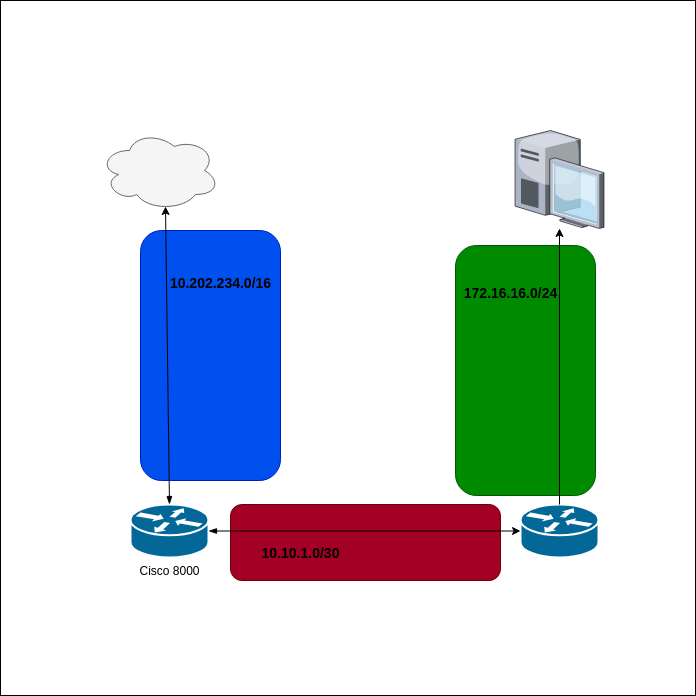

The diagram above was exported from draw.io. Its source (the exported page's mxGraphModel, read from the mxfile embedded in the PNG):
<mxGraphModel dx="1130" dy="773" grid="1" gridSize="10" guides="1" tooltips="1" connect="1" arrows="1" fold="1" page="1" pageScale="1" pageWidth="850" pageHeight="1100" math="0" shadow="0">
  <root>
    <mxCell id="0" />
    <mxCell id="1" parent="0" />
    <mxCell id="2" value="" style="whiteSpace=wrap;html=1;aspect=fixed;" parent="1" vertex="1">
      <mxGeometry x="50" y="20" width="695" height="695" as="geometry" />
    </mxCell>
    <mxCell id="3" value="Cisco 8000" style="shape=mxgraph.cisco.routers.router;sketch=0;html=1;pointerEvents=1;dashed=0;fillColor=#036897;strokeColor=#ffffff;strokeWidth=2;verticalLabelPosition=bottom;verticalAlign=top;align=center;outlineConnect=0;" parent="1" vertex="1">
      <mxGeometry x="180" y="524" width="78" height="53" as="geometry" />
    </mxCell>
    <mxCell id="4" value="" style="shape=mxgraph.cisco.routers.router;sketch=0;html=1;pointerEvents=1;dashed=0;fillColor=#036897;strokeColor=#ffffff;strokeWidth=2;verticalLabelPosition=bottom;verticalAlign=top;align=center;outlineConnect=0;" parent="1" vertex="1">
      <mxGeometry x="570" y="524" width="78" height="53" as="geometry" />
    </mxCell>
    <mxCell id="7" value="" style="verticalLabelPosition=bottom;sketch=0;aspect=fixed;html=1;verticalAlign=top;strokeColor=none;align=center;outlineConnect=0;shape=mxgraph.citrix.desktop;" vertex="1" parent="1">
      <mxGeometry x="564.5" y="150" width="89" height="98" as="geometry" />
    </mxCell>
    <mxCell id="9" value="" style="ellipse;shape=cloud;whiteSpace=wrap;html=1;fillColor=#f5f5f5;fontColor=#333333;strokeColor=#666666;" vertex="1" parent="1">
      <mxGeometry x="149" y="150" width="120" height="80" as="geometry" />
    </mxCell>
    <mxCell id="11" value="" style="rounded=1;whiteSpace=wrap;html=1;fillColor=#a20025;fontColor=#ffffff;strokeColor=#6F0000;" vertex="1" parent="1">
      <mxGeometry x="280" y="524" width="270" height="76" as="geometry" />
    </mxCell>
    <mxCell id="6" style="edgeStyle=none;html=1;exitX=1;exitY=0.5;exitDx=0;exitDy=0;exitPerimeter=0;entryX=0;entryY=0.5;entryDx=0;entryDy=0;entryPerimeter=0;startArrow=blockThin;startFill=1;" parent="1" source="3" target="4" edge="1">
      <mxGeometry relative="1" as="geometry" />
    </mxCell>
    <mxCell id="12" value="" style="rounded=1;whiteSpace=wrap;html=1;rotation=-90;fillColor=#0050ef;fontColor=#ffffff;strokeColor=#001DBC;" vertex="1" parent="1">
      <mxGeometry x="135" y="305" width="250" height="140" as="geometry" />
    </mxCell>
    <mxCell id="10" style="edgeStyle=none;html=1;exitX=0.5;exitY=0;exitDx=0;exitDy=0;exitPerimeter=0;entryX=0.55;entryY=0.95;entryDx=0;entryDy=0;entryPerimeter=0;startArrow=blockThin;startFill=1;" edge="1" parent="1" source="3" target="9">
      <mxGeometry relative="1" as="geometry" />
    </mxCell>
    <mxCell id="13" value="" style="rounded=1;whiteSpace=wrap;html=1;rotation=-90;fillColor=#008a00;fontColor=#ffffff;strokeColor=#005700;" vertex="1" parent="1">
      <mxGeometry x="450" y="320" width="250" height="140" as="geometry" />
    </mxCell>
    <mxCell id="8" style="edgeStyle=none;html=1;exitX=0.5;exitY=0;exitDx=0;exitDy=0;exitPerimeter=0;" edge="1" parent="1" source="4" target="7">
      <mxGeometry relative="1" as="geometry" />
    </mxCell>
    <mxCell id="14" value="&lt;span style=&quot;font-size: 14px;&quot;&gt;10.202.234.0/16&lt;/span&gt;" style="text;strokeColor=none;fillColor=none;html=1;fontSize=24;fontStyle=1;verticalAlign=middle;align=center;" vertex="1" parent="1">
      <mxGeometry x="220" y="280" width="100" height="40" as="geometry" />
    </mxCell>
    <mxCell id="15" value="&lt;span style=&quot;font-size: 14px;&quot;&gt;172.16.16.0/24&lt;/span&gt;" style="text;strokeColor=none;fillColor=none;html=1;fontSize=24;fontStyle=1;verticalAlign=middle;align=center;" vertex="1" parent="1">
      <mxGeometry x="510" y="290" width="100" height="40" as="geometry" />
    </mxCell>
    <mxCell id="16" value="&lt;span style=&quot;font-size: 14px;&quot;&gt;10.10.1.0/30&lt;/span&gt;" style="text;strokeColor=none;fillColor=none;html=1;fontSize=24;fontStyle=1;verticalAlign=middle;align=center;" vertex="1" parent="1">
      <mxGeometry x="300" y="550" width="100" height="40" as="geometry" />
    </mxCell>
  </root>
</mxGraphModel>